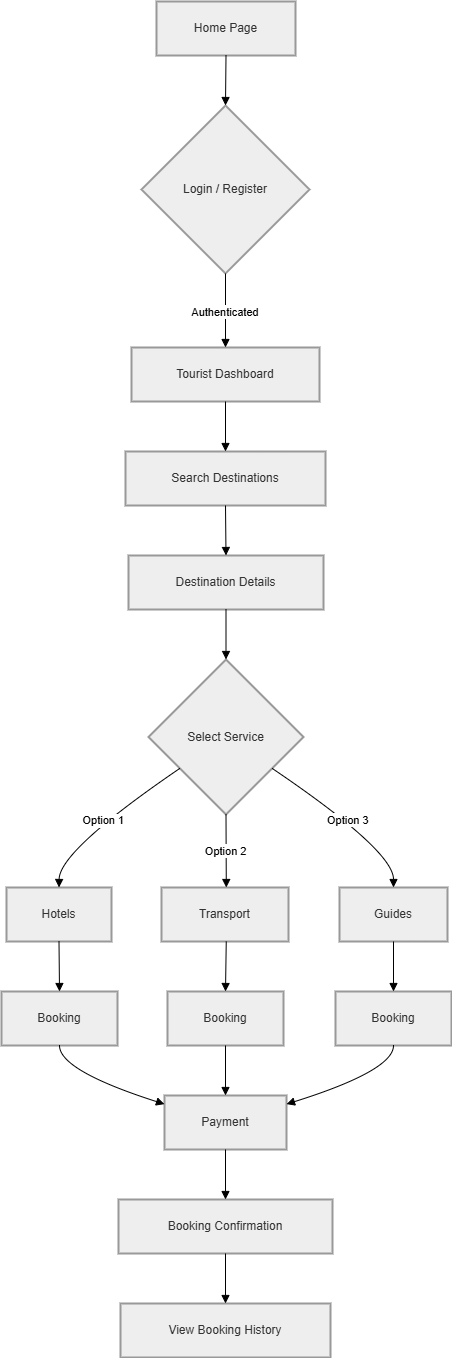

The diagram above was exported from draw.io. Its source (the exported page's mxGraphModel, read from the mxfile embedded in the PNG):
<mxGraphModel dx="2060" dy="1384" grid="1" gridSize="10" guides="1" tooltips="1" connect="1" arrows="1" fold="1" page="1" pageScale="1" pageWidth="827" pageHeight="1169" math="0" shadow="0">
  <root>
    <mxCell id="0" />
    <mxCell id="1" parent="0" />
    <mxCell id="EYIMdzyLZ_fpXxXgiBrM-1" parent="1" style="whiteSpace=wrap;strokeWidth=2;fillColor=light-dark(#eeeeee,#1f2020);strokeColor=light-dark(#999999,#cccccc);fontColor=light-dark(#333333,#cccccc);" value="Home Page" vertex="1">
      <mxGeometry height="54" width="139" x="175" y="20" as="geometry" />
    </mxCell>
    <mxCell id="EYIMdzyLZ_fpXxXgiBrM-2" parent="1" style="rhombus;strokeWidth=2;whiteSpace=wrap;fillColor=light-dark(#eeeeee,#1f2020);strokeColor=light-dark(#999999,#cccccc);fontColor=light-dark(#333333,#cccccc);" value="Login / Register" vertex="1">
      <mxGeometry height="168" width="168" x="160" y="124" as="geometry" />
    </mxCell>
    <mxCell id="EYIMdzyLZ_fpXxXgiBrM-3" parent="1" style="whiteSpace=wrap;strokeWidth=2;fillColor=light-dark(#eeeeee,#1f2020);strokeColor=light-dark(#999999,#cccccc);fontColor=light-dark(#333333,#cccccc);" value="Tourist Dashboard" vertex="1">
      <mxGeometry height="54" width="188" x="150" y="366" as="geometry" />
    </mxCell>
    <mxCell id="EYIMdzyLZ_fpXxXgiBrM-4" parent="1" style="whiteSpace=wrap;strokeWidth=2;fillColor=light-dark(#eeeeee,#1f2020);strokeColor=light-dark(#999999,#cccccc);fontColor=light-dark(#333333,#cccccc);" value="Search Destinations" vertex="1">
      <mxGeometry height="54" width="200" x="144" y="470" as="geometry" />
    </mxCell>
    <mxCell id="EYIMdzyLZ_fpXxXgiBrM-5" parent="1" style="whiteSpace=wrap;strokeWidth=2;fillColor=light-dark(#eeeeee,#1f2020);strokeColor=light-dark(#999999,#cccccc);fontColor=light-dark(#333333,#cccccc);" value="Destination Details" vertex="1">
      <mxGeometry height="54" width="195" x="147" y="574" as="geometry" />
    </mxCell>
    <mxCell id="EYIMdzyLZ_fpXxXgiBrM-6" parent="1" style="rhombus;strokeWidth=2;whiteSpace=wrap;fillColor=light-dark(#eeeeee,#1f2020);strokeColor=light-dark(#999999,#cccccc);fontColor=light-dark(#333333,#cccccc);" value="Select Service" vertex="1">
      <mxGeometry height="155" width="155" x="167" y="678" as="geometry" />
    </mxCell>
    <mxCell id="EYIMdzyLZ_fpXxXgiBrM-7" parent="1" style="whiteSpace=wrap;strokeWidth=2;fillColor=light-dark(#eeeeee,#1f2020);strokeColor=light-dark(#999999,#cccccc);fontColor=light-dark(#333333,#cccccc);" value="Hotels" vertex="1">
      <mxGeometry height="54" width="105" x="25" y="906" as="geometry" />
    </mxCell>
    <mxCell id="EYIMdzyLZ_fpXxXgiBrM-8" parent="1" style="whiteSpace=wrap;strokeWidth=2;fillColor=light-dark(#eeeeee,#1f2020);strokeColor=light-dark(#999999,#cccccc);fontColor=light-dark(#333333,#cccccc);" value="Transport" vertex="1">
      <mxGeometry height="54" width="127" x="180" y="906" as="geometry" />
    </mxCell>
    <mxCell id="EYIMdzyLZ_fpXxXgiBrM-9" parent="1" style="whiteSpace=wrap;strokeWidth=2;fillColor=light-dark(#eeeeee,#1f2020);strokeColor=light-dark(#999999,#cccccc);fontColor=light-dark(#333333,#cccccc);" value="Guides" vertex="1">
      <mxGeometry height="54" width="108" x="358" y="906" as="geometry" />
    </mxCell>
    <mxCell id="EYIMdzyLZ_fpXxXgiBrM-10" parent="1" style="whiteSpace=wrap;strokeWidth=2;fillColor=light-dark(#eeeeee,#1f2020);strokeColor=light-dark(#999999,#cccccc);fontColor=light-dark(#333333,#cccccc);" value="Booking" vertex="1">
      <mxGeometry height="54" width="116" x="20" y="1010" as="geometry" />
    </mxCell>
    <mxCell id="EYIMdzyLZ_fpXxXgiBrM-11" parent="1" style="whiteSpace=wrap;strokeWidth=2;fillColor=light-dark(#eeeeee,#1f2020);strokeColor=light-dark(#999999,#cccccc);fontColor=light-dark(#333333,#cccccc);" value="Booking" vertex="1">
      <mxGeometry height="54" width="116" x="186" y="1010" as="geometry" />
    </mxCell>
    <mxCell id="EYIMdzyLZ_fpXxXgiBrM-12" parent="1" style="whiteSpace=wrap;strokeWidth=2;fillColor=light-dark(#eeeeee,#1f2020);strokeColor=light-dark(#999999,#cccccc);fontColor=light-dark(#333333,#cccccc);" value="Booking" vertex="1">
      <mxGeometry height="54" width="116" x="354" y="1010" as="geometry" />
    </mxCell>
    <mxCell id="EYIMdzyLZ_fpXxXgiBrM-13" parent="1" style="whiteSpace=wrap;strokeWidth=2;fillColor=light-dark(#eeeeee,#1f2020);strokeColor=light-dark(#999999,#cccccc);fontColor=light-dark(#333333,#cccccc);" value="Payment" vertex="1">
      <mxGeometry height="54" width="122" x="183" y="1114" as="geometry" />
    </mxCell>
    <mxCell id="EYIMdzyLZ_fpXxXgiBrM-14" parent="1" style="whiteSpace=wrap;strokeWidth=2;fillColor=light-dark(#eeeeee,#1f2020);strokeColor=light-dark(#999999,#cccccc);fontColor=light-dark(#333333,#cccccc);" value="Booking Confirmation" vertex="1">
      <mxGeometry height="54" width="214" x="137" y="1218" as="geometry" />
    </mxCell>
    <mxCell id="EYIMdzyLZ_fpXxXgiBrM-15" parent="1" style="whiteSpace=wrap;strokeWidth=2;fillColor=light-dark(#eeeeee,#1f2020);strokeColor=light-dark(#999999,#cccccc);fontColor=light-dark(#333333,#cccccc);" value="View Booking History" vertex="1">
      <mxGeometry height="54" width="210" x="139" y="1322" as="geometry" />
    </mxCell>
    <mxCell id="EYIMdzyLZ_fpXxXgiBrM-16" edge="1" parent="1" source="EYIMdzyLZ_fpXxXgiBrM-1" style="curved=1;startArrow=none;endArrow=block;exitX=0.5;exitY=1;entryX=0.5;entryY=0;rounded=0;" target="EYIMdzyLZ_fpXxXgiBrM-2" value="">
      <mxGeometry relative="1" as="geometry">
        <Array as="points" />
      </mxGeometry>
    </mxCell>
    <mxCell id="EYIMdzyLZ_fpXxXgiBrM-17" edge="1" parent="1" source="EYIMdzyLZ_fpXxXgiBrM-2" style="curved=1;startArrow=none;endArrow=block;exitX=0.5;exitY=1;entryX=0.5;entryY=0;rounded=0;" target="EYIMdzyLZ_fpXxXgiBrM-3" value="Authenticated">
      <mxGeometry relative="1" as="geometry">
        <Array as="points" />
      </mxGeometry>
    </mxCell>
    <mxCell id="EYIMdzyLZ_fpXxXgiBrM-18" edge="1" parent="1" source="EYIMdzyLZ_fpXxXgiBrM-3" style="curved=1;startArrow=none;endArrow=block;exitX=0.5;exitY=1;entryX=0.5;entryY=0;rounded=0;" target="EYIMdzyLZ_fpXxXgiBrM-4" value="">
      <mxGeometry relative="1" as="geometry">
        <Array as="points" />
      </mxGeometry>
    </mxCell>
    <mxCell id="EYIMdzyLZ_fpXxXgiBrM-19" edge="1" parent="1" source="EYIMdzyLZ_fpXxXgiBrM-4" style="curved=1;startArrow=none;endArrow=block;exitX=0.5;exitY=1;entryX=0.5;entryY=0;rounded=0;" target="EYIMdzyLZ_fpXxXgiBrM-5" value="">
      <mxGeometry relative="1" as="geometry">
        <Array as="points" />
      </mxGeometry>
    </mxCell>
    <mxCell id="EYIMdzyLZ_fpXxXgiBrM-20" edge="1" parent="1" source="EYIMdzyLZ_fpXxXgiBrM-5" style="curved=1;startArrow=none;endArrow=block;exitX=0.5;exitY=1;entryX=0.5;entryY=0;rounded=0;" target="EYIMdzyLZ_fpXxXgiBrM-6" value="">
      <mxGeometry relative="1" as="geometry">
        <Array as="points" />
      </mxGeometry>
    </mxCell>
    <mxCell id="EYIMdzyLZ_fpXxXgiBrM-21" edge="1" parent="1" source="EYIMdzyLZ_fpXxXgiBrM-6" style="curved=1;startArrow=none;endArrow=block;exitX=0;exitY=0.84;entryX=0.5;entryY=0.01;rounded=0;" target="EYIMdzyLZ_fpXxXgiBrM-7" value="Option 1">
      <mxGeometry relative="1" as="geometry">
        <Array as="points">
          <mxPoint x="78" y="869" />
        </Array>
      </mxGeometry>
    </mxCell>
    <mxCell id="EYIMdzyLZ_fpXxXgiBrM-22" edge="1" parent="1" source="EYIMdzyLZ_fpXxXgiBrM-6" style="curved=1;startArrow=none;endArrow=block;exitX=0.5;exitY=1;entryX=0.51;entryY=0.01;rounded=0;" target="EYIMdzyLZ_fpXxXgiBrM-8" value="Option 2">
      <mxGeometry relative="1" as="geometry">
        <Array as="points" />
      </mxGeometry>
    </mxCell>
    <mxCell id="EYIMdzyLZ_fpXxXgiBrM-23" edge="1" parent="1" source="EYIMdzyLZ_fpXxXgiBrM-6" style="curved=1;startArrow=none;endArrow=block;exitX=1;exitY=0.84;entryX=0.5;entryY=0.01;rounded=0;" target="EYIMdzyLZ_fpXxXgiBrM-9" value="Option 3">
      <mxGeometry relative="1" as="geometry">
        <Array as="points">
          <mxPoint x="412" y="869" />
        </Array>
      </mxGeometry>
    </mxCell>
    <mxCell id="EYIMdzyLZ_fpXxXgiBrM-24" edge="1" parent="1" source="EYIMdzyLZ_fpXxXgiBrM-7" style="curved=1;startArrow=none;endArrow=block;exitX=0.5;exitY=1.01;entryX=0.5;entryY=0.01;rounded=0;" target="EYIMdzyLZ_fpXxXgiBrM-10" value="">
      <mxGeometry relative="1" as="geometry">
        <Array as="points" />
      </mxGeometry>
    </mxCell>
    <mxCell id="EYIMdzyLZ_fpXxXgiBrM-25" edge="1" parent="1" source="EYIMdzyLZ_fpXxXgiBrM-8" style="curved=1;startArrow=none;endArrow=block;exitX=0.51;exitY=1.01;entryX=0.5;entryY=0.01;rounded=0;" target="EYIMdzyLZ_fpXxXgiBrM-11" value="">
      <mxGeometry relative="1" as="geometry">
        <Array as="points" />
      </mxGeometry>
    </mxCell>
    <mxCell id="EYIMdzyLZ_fpXxXgiBrM-26" edge="1" parent="1" source="EYIMdzyLZ_fpXxXgiBrM-9" style="curved=1;startArrow=none;endArrow=block;exitX=0.5;exitY=1.01;entryX=0.5;entryY=0.01;rounded=0;" target="EYIMdzyLZ_fpXxXgiBrM-12" value="">
      <mxGeometry relative="1" as="geometry">
        <Array as="points" />
      </mxGeometry>
    </mxCell>
    <mxCell id="EYIMdzyLZ_fpXxXgiBrM-27" edge="1" parent="1" source="EYIMdzyLZ_fpXxXgiBrM-10" style="curved=1;startArrow=none;endArrow=block;exitX=0.5;exitY=1.01;entryX=0;entryY=0.16;rounded=0;" target="EYIMdzyLZ_fpXxXgiBrM-13" value="">
      <mxGeometry relative="1" as="geometry">
        <Array as="points">
          <mxPoint x="78" y="1089" />
        </Array>
      </mxGeometry>
    </mxCell>
    <mxCell id="EYIMdzyLZ_fpXxXgiBrM-28" edge="1" parent="1" source="EYIMdzyLZ_fpXxXgiBrM-11" style="curved=1;startArrow=none;endArrow=block;exitX=0.5;exitY=1.01;entryX=0.5;entryY=0.01;rounded=0;" target="EYIMdzyLZ_fpXxXgiBrM-13" value="">
      <mxGeometry relative="1" as="geometry">
        <Array as="points" />
      </mxGeometry>
    </mxCell>
    <mxCell id="EYIMdzyLZ_fpXxXgiBrM-29" edge="1" parent="1" source="EYIMdzyLZ_fpXxXgiBrM-12" style="curved=1;startArrow=none;endArrow=block;exitX=0.5;exitY=1.01;entryX=1;entryY=0.16;rounded=0;" target="EYIMdzyLZ_fpXxXgiBrM-13" value="">
      <mxGeometry relative="1" as="geometry">
        <Array as="points">
          <mxPoint x="412" y="1089" />
        </Array>
      </mxGeometry>
    </mxCell>
    <mxCell id="EYIMdzyLZ_fpXxXgiBrM-30" edge="1" parent="1" source="EYIMdzyLZ_fpXxXgiBrM-13" style="curved=1;startArrow=none;endArrow=block;exitX=0.5;exitY=1.01;entryX=0.5;entryY=0.01;rounded=0;" target="EYIMdzyLZ_fpXxXgiBrM-14" value="">
      <mxGeometry relative="1" as="geometry">
        <Array as="points" />
      </mxGeometry>
    </mxCell>
    <mxCell id="EYIMdzyLZ_fpXxXgiBrM-31" edge="1" parent="1" source="EYIMdzyLZ_fpXxXgiBrM-14" style="curved=1;startArrow=none;endArrow=block;exitX=0.5;exitY=1.01;entryX=0.5;entryY=0.01;rounded=0;" target="EYIMdzyLZ_fpXxXgiBrM-15" value="">
      <mxGeometry relative="1" as="geometry">
        <Array as="points" />
      </mxGeometry>
    </mxCell>
  </root>
</mxGraphModel>